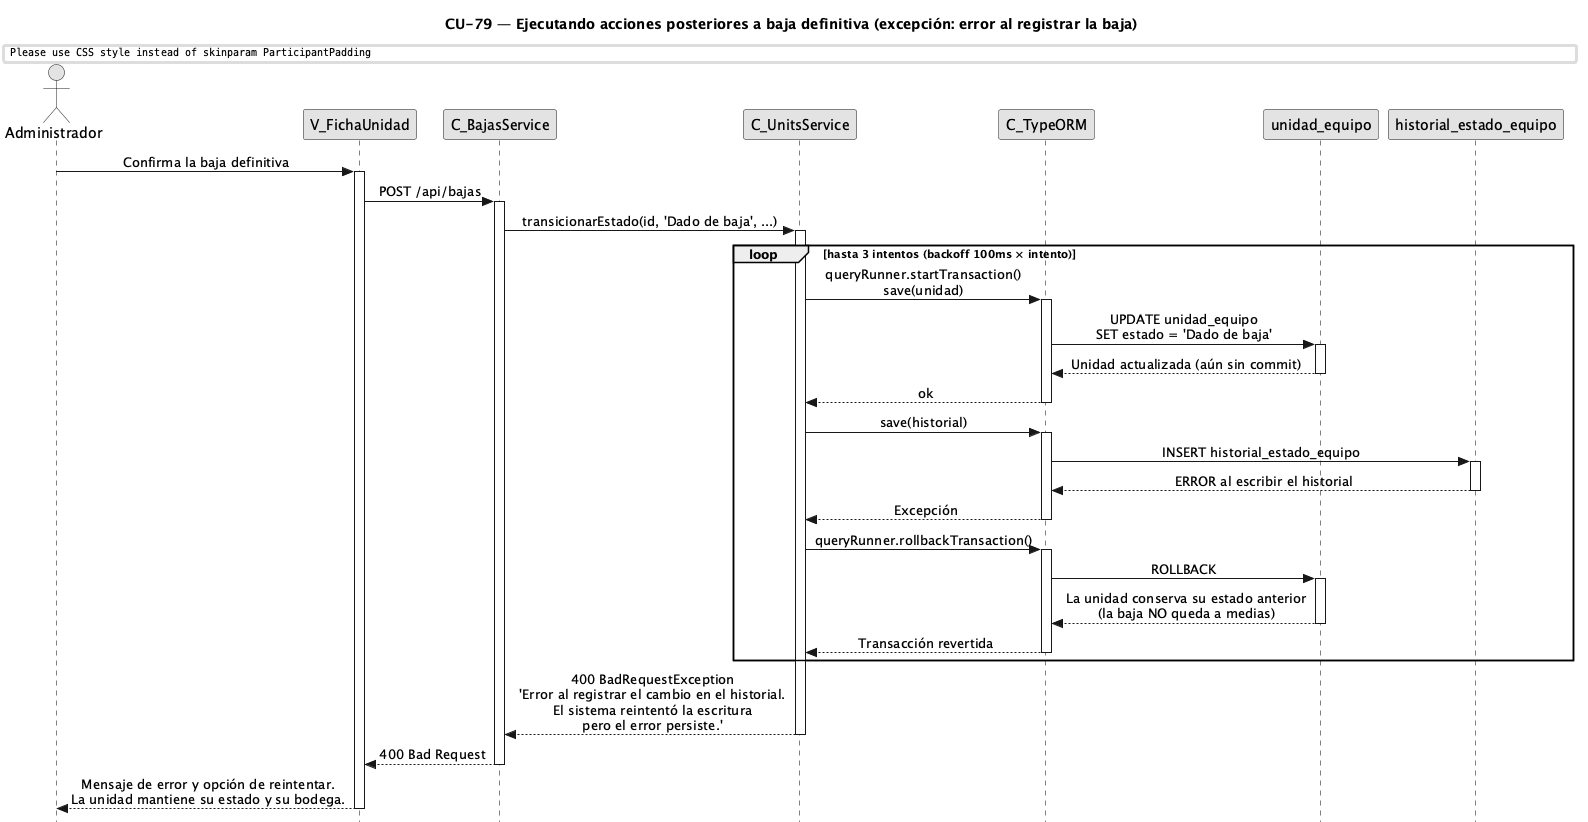

The diagram above was rendered by PlantUML. Its source (embedded in the PNG):
@startuml CU79-exc-error-registro
title CU-79 — Ejecutando acciones posteriores a baja definitiva (excepción: error al registrar la baja)

skinparam style strictuml
skinparam monochrome true
skinparam shadowing false
skinparam sequenceMessageAlign center
skinparam ParticipantPadding 35
skinparam ActorPadding 15
skinparam sequence {
  MessageAlign center
  LifeLineBorderColor black
}
hide footbox

actor "Administrador" as user
participant "V_FichaUnidad" as view
participant "C_BajasService" as bsvc
participant "C_UnitsService" as svc
participant "C_TypeORM" as orm
participant "unidad_equipo" as uent
participant "historial_estado_equipo" as hent

user -> view : Confirma la baja definitiva
activate view
view -> bsvc : POST /api/bajas
activate bsvc
bsvc -> svc : transicionarEstado(id, 'Dado de baja', ...)
activate svc

loop hasta 3 intentos (backoff 100ms × intento)
    svc -> orm : queryRunner.startTransaction()\nsave(unidad)
    activate orm
    orm -> uent : UPDATE unidad_equipo\nSET estado = 'Dado de baja'
    activate uent
    uent --> orm : Unidad actualizada (aún sin commit)
    deactivate uent
    orm --> svc : ok
    deactivate orm

    svc -> orm : save(historial)
    activate orm
    orm -> hent : INSERT historial_estado_equipo
    activate hent
    hent --> orm : ERROR al escribir el historial
    deactivate hent
    orm --> svc : Excepción
    deactivate orm

    svc -> orm : queryRunner.rollbackTransaction()
    activate orm
    orm -> uent : ROLLBACK
    activate uent
    uent --> orm : La unidad conserva su estado anterior\n(la baja NO queda a medias)
    deactivate uent
    orm --> svc : Transacción revertida
    deactivate orm
end

svc --> bsvc : 400 BadRequestException\n'Error al registrar el cambio en el historial.\nEl sistema reintentó la escritura\npero el error persiste.'
deactivate svc

bsvc --> view : 400 Bad Request
deactivate bsvc

view --> user : Mensaje de error y opción de reintentar.\nLa unidad mantiene su estado y su bodega.
deactivate view

@enduml